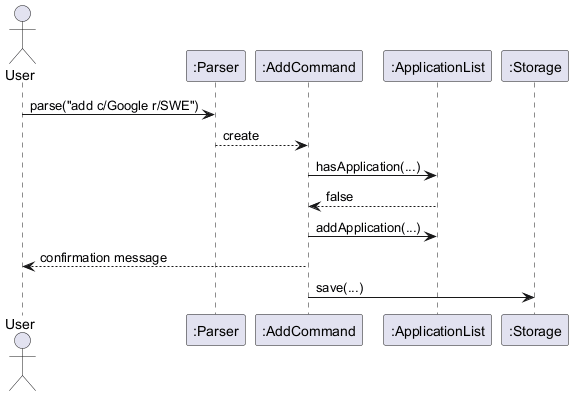

The diagram above was rendered by PlantUML. Its source (embedded in the PNG):
@startuml
actor User
participant ":Parser" as P
participant ":AddCommand" as AC
participant ":ApplicationList" as AL
participant ":Storage" as S

User -> P : parse("add c/Google r/SWE")
P --> AC : create

AC -> AL : hasApplication(...)
AL --> AC : false
AC -> AL : addApplication(...)
AC --> User : confirmation message
AC -> S : save(...)
@enduml